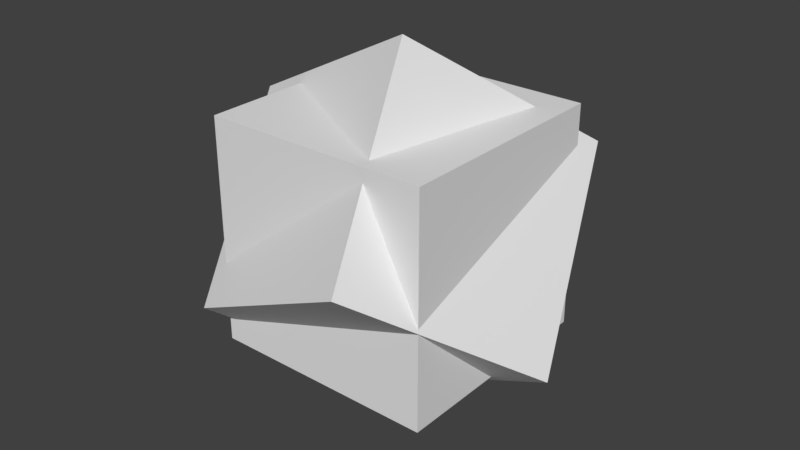 # Source: animation_shared_action.blend  (saved by Blender 2.80.35; exported with 4.5.12 LTS)
import bpy
from mathutils import Matrix  # noqa: F401  (used for matrix-valued properties, if any)

bpy.ops.wm.read_factory_settings(use_empty=True)
scene = bpy.context.scene
scene.name = 'Scene'

# ---- collections
col_collection_1 = bpy.data.collections.new('Collection 1'); scene.collection.children.link(col_collection_1)

# ---- world
world_world = bpy.data.worlds.new('World'); scene.world = world_world
world_world.color = (0.05088, 0.05088, 0.05088)
world_world.use_sun_shadow = False
world_world.sun_shadow_jitter_overblur = 0.0
world_world.cycles.sampling_method = 'MANUAL'

# ---- meshes
me_cube = bpy.data.meshes.new('Cube')
me_cube.from_pydata([(1.0, 1.0, -1.0), (1.0, -1.0, -1.0), (-1.0, -1.0, -1.0), (-1.0, 1.0, -1.0), (1.0, 1.0, 1.0), (1.0, -1.0, 1.0), (-1.0, -1.0, 1.0), (-1.0, 1.0, 1.0)], [], [(0, 1, 2, 3), (4, 7, 6, 5), (0, 4, 5, 1), (1, 5, 6, 2), (2, 6, 7, 3), (4, 0, 3, 7)])
me_cube.use_remesh_preserve_volume = False
me_cube.use_remesh_preserve_attributes = False
me_cube.use_mirror_vertex_groups = False
me_cube.update()
me_cube_001 = bpy.data.meshes.new('Cube.001')
me_cube_001.from_pydata([(-1.0, -1.0, -1.0), (-1.0, -1.0, 1.0), (-1.0, 1.0, -1.0), (-1.0, 1.0, 1.0), (1.0, -1.0, -1.0), (1.0, -1.0, 1.0), (1.0, 1.0, -1.0), (1.0, 1.0, 1.0)], [], [(0, 1, 3, 2), (2, 3, 7, 6), (6, 7, 5, 4), (4, 5, 1, 0), (2, 6, 4, 0), (7, 3, 1, 5)])
me_cube_001.use_remesh_preserve_volume = False
me_cube_001.use_remesh_preserve_attributes = False
me_cube_001.use_mirror_vertex_groups = False
me_cube_001.update()

# ---- objects
ob_empty = bpy.data.objects.new('Empty', None)
ob_cube = bpy.data.objects.new('Cube', me_cube)
ob_cube_001 = bpy.data.objects.new('Cube.001', me_cube_001)

# ---- transforms, parenting, visibility, modifiers, constraints
ob_empty.location = (-0.4233, -1.293, 3.011)
ob_empty.empty_image_offset = (0.0, 0.0)
ob_empty.lineart.crease_threshold = 0.0
ob_cube.parent = ob_empty
ob_cube.matrix_parent_inverse = Matrix(((1.0, 0.0, 0.0, 0.4233), (0.0, 1.0, 0.0, 1.293), (0.0, 0.0, 1.0, -3.011), (0.0, 0.0, 0.0, 1.0)))
ob_cube.location = (-0.08299, -0.2375, -0.07057)
ob_cube.rotation_mode = 'QUATERNION'
ob_cube.rotation_quaternion = (0.9121, -0.3278, -0.1876, -0.1593)
ob_cube.lock_rotations_4d = False
ob_cube.empty_display_type = 'ARROWS'
ob_cube.lineart.crease_threshold = 0.0
ob_cube_001.location = (-0.08299, -0.2375, -0.07057)
ob_cube_001.rotation_mode = 'QUATERNION'
ob_cube_001.rotation_quaternion = (1.0, 0.0, 0.0, 0.0)
ob_cube_001.lineart.crease_threshold = 0.0

# ---- collection membership
col_collection_1.objects.link(ob_empty)
col_collection_1.objects.link(ob_cube)
col_collection_1.objects.link(ob_cube_001)

# ---- scene / render settings (as saved in the file)
scene.frame_start = 1; scene.frame_end = 30; scene.frame_set(3)
scene.render.engine = 'BLENDER_EEVEE_NEXT'
scene.render.resolution_percentage = 50
scene.render.dither_intensity = 0.0
scene.render.motion_blur_shutter = 1.0
scene.cycles.use_denoising = False
scene.cycles.samples = 128
scene.cycles.sampling_pattern = 'TABULATED_SOBOL'
scene.cycles.use_adaptive_sampling = False
scene.cycles.use_light_tree = False
scene.cycles.blur_glossy = 0.0
scene.cycles.sample_clamp_indirect = 0.0
scene.view_settings.view_transform = 'Standard'
bpy.context.view_layer.update()

# ---- added for rendering (the .blend has no active camera and no usable light): camera, sun
cam_auto = bpy.data.cameras.new('AutoCamera')
cam_auto.lens = 50.0
cam_auto.sensor_width = 36.0
cam_auto.clip_end = 1000.0
ob_auto_camera = bpy.data.objects.new('AutoCamera', cam_auto)
scene.collection.objects.link(ob_auto_camera)
ob_auto_camera.location = (5.03941, -6.38441, 4.02735)
ob_auto_camera.rotation_euler = (1.09748, -7.21219e-08, 0.694738)
scene.camera = ob_auto_camera
light_auto_sun = bpy.data.lights.new('AutoSun', 'SUN')
light_auto_sun.energy = 3.0
light_auto_sun.angle = 0.0523599
ob_auto_sun = bpy.data.objects.new('AutoSun', light_auto_sun)
scene.collection.objects.link(ob_auto_sun)
ob_auto_sun.rotation_euler = (0.872665, 0.174533, 0.523599)
bpy.context.view_layer.update()
